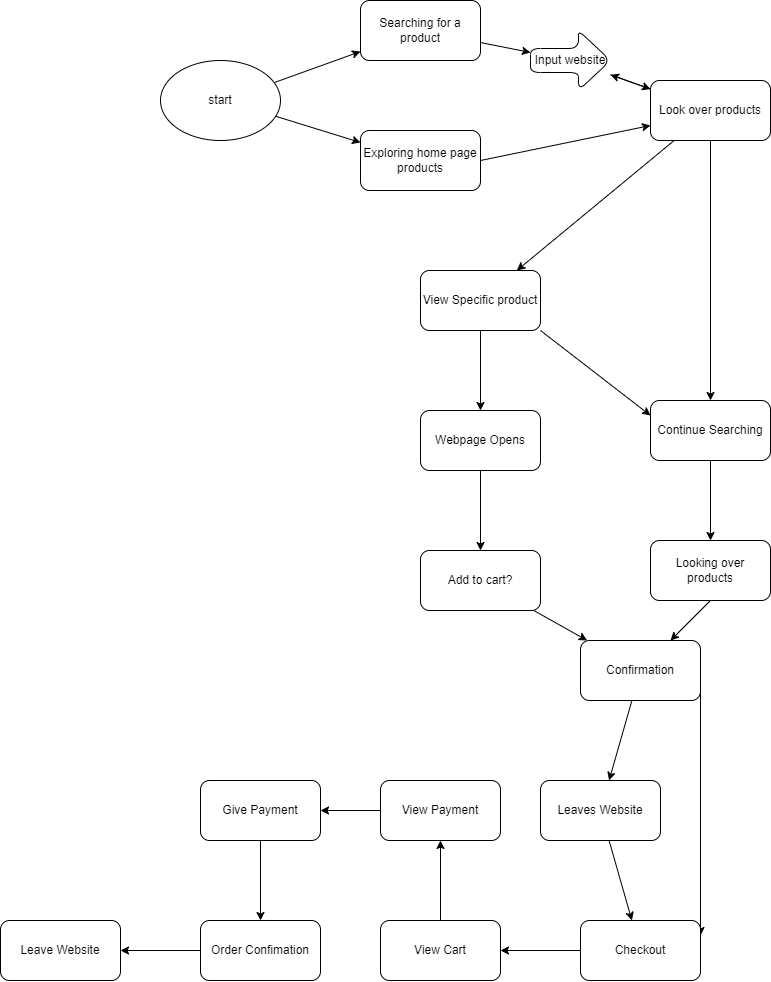

The diagram above was exported from draw.io. Its source (the exported page's mxGraphModel, read from the mxfile embedded in the PNG):
<mxGraphModel dx="4190" dy="977" grid="1" gridSize="10" guides="1" tooltips="1" connect="1" arrows="1" fold="1" page="1" pageScale="1" pageWidth="850" pageHeight="1100" math="0" shadow="0">
  <root>
    <mxCell id="0" />
    <mxCell id="1" parent="0" />
    <mxCell id="7" value="" style="edgeStyle=none;html=1;" edge="1" parent="1" source="5" target="6">
      <mxGeometry relative="1" as="geometry" />
    </mxCell>
    <mxCell id="11" value="" style="edgeStyle=none;html=1;" edge="1" parent="1" source="5" target="10">
      <mxGeometry relative="1" as="geometry" />
    </mxCell>
    <mxCell id="5" value="start" style="ellipse;whiteSpace=wrap;html=1;" vertex="1" parent="1">
      <mxGeometry x="90" y="120" width="120" height="80" as="geometry" />
    </mxCell>
    <mxCell id="13" value="" style="edgeStyle=none;html=1;" edge="1" parent="1" source="6" target="12">
      <mxGeometry relative="1" as="geometry" />
    </mxCell>
    <mxCell id="6" value="Searching for a product" style="rounded=1;whiteSpace=wrap;html=1;" vertex="1" parent="1">
      <mxGeometry x="290" y="60" width="120" height="60" as="geometry" />
    </mxCell>
    <mxCell id="17" style="edgeStyle=none;html=1;exitX=1;exitY=0.5;exitDx=0;exitDy=0;entryX=0;entryY=0.75;entryDx=0;entryDy=0;" edge="1" parent="1" source="10" target="14">
      <mxGeometry relative="1" as="geometry" />
    </mxCell>
    <mxCell id="10" value="Exploring home page products" style="rounded=1;whiteSpace=wrap;html=1;" vertex="1" parent="1">
      <mxGeometry x="290" y="190" width="120" height="60" as="geometry" />
    </mxCell>
    <mxCell id="15" value="" style="edgeStyle=none;html=1;" edge="1" parent="1" source="12" target="14">
      <mxGeometry relative="1" as="geometry" />
    </mxCell>
    <mxCell id="12" value="Input website" style="shape=singleArrow;whiteSpace=wrap;html=1;arrowWidth=0.4;arrowSize=0.4;rounded=1;" vertex="1" parent="1">
      <mxGeometry x="460" y="90" width="80" height="60" as="geometry" />
    </mxCell>
    <mxCell id="16" value="" style="edgeStyle=none;html=1;" edge="1" parent="1" source="14" target="12">
      <mxGeometry relative="1" as="geometry" />
    </mxCell>
    <mxCell id="19" value="" style="edgeStyle=none;html=1;" edge="1" parent="1" source="14" target="18">
      <mxGeometry relative="1" as="geometry" />
    </mxCell>
    <mxCell id="21" value="" style="edgeStyle=none;html=1;" edge="1" parent="1" source="14" target="20">
      <mxGeometry relative="1" as="geometry" />
    </mxCell>
    <mxCell id="14" value="Look over products" style="whiteSpace=wrap;html=1;rounded=1;" vertex="1" parent="1">
      <mxGeometry x="580" y="140" width="120" height="60" as="geometry" />
    </mxCell>
    <mxCell id="22" style="edgeStyle=none;html=1;exitX=1;exitY=1;exitDx=0;exitDy=0;entryX=0;entryY=0.25;entryDx=0;entryDy=0;" edge="1" parent="1" source="18" target="20">
      <mxGeometry relative="1" as="geometry" />
    </mxCell>
    <mxCell id="24" value="" style="edgeStyle=none;html=1;" edge="1" parent="1" source="18" target="23">
      <mxGeometry relative="1" as="geometry" />
    </mxCell>
    <mxCell id="18" value="View Specific product" style="whiteSpace=wrap;html=1;rounded=1;" vertex="1" parent="1">
      <mxGeometry x="350" y="330" width="120" height="60" as="geometry" />
    </mxCell>
    <mxCell id="42" value="" style="edgeStyle=none;html=1;" edge="1" parent="1" source="20" target="41">
      <mxGeometry relative="1" as="geometry" />
    </mxCell>
    <mxCell id="20" value="Continue Searching&lt;br&gt;" style="whiteSpace=wrap;html=1;rounded=1;" vertex="1" parent="1">
      <mxGeometry x="580" y="460" width="120" height="60" as="geometry" />
    </mxCell>
    <mxCell id="26" value="" style="edgeStyle=none;html=1;" edge="1" parent="1" source="23" target="25">
      <mxGeometry relative="1" as="geometry" />
    </mxCell>
    <mxCell id="23" value="Webpage Opens" style="whiteSpace=wrap;html=1;rounded=1;" vertex="1" parent="1">
      <mxGeometry x="350" y="470" width="120" height="60" as="geometry" />
    </mxCell>
    <mxCell id="28" value="" style="edgeStyle=none;html=1;" edge="1" parent="1" source="25" target="27">
      <mxGeometry relative="1" as="geometry" />
    </mxCell>
    <mxCell id="25" value="Add to cart?" style="whiteSpace=wrap;html=1;rounded=1;" vertex="1" parent="1">
      <mxGeometry x="350" y="610" width="120" height="60" as="geometry" />
    </mxCell>
    <mxCell id="30" value="" style="edgeStyle=none;html=1;" edge="1" parent="1" source="27" target="29">
      <mxGeometry relative="1" as="geometry" />
    </mxCell>
    <mxCell id="44" style="edgeStyle=none;html=1;exitX=1;exitY=0.5;exitDx=0;exitDy=0;entryX=1;entryY=0.25;entryDx=0;entryDy=0;" edge="1" parent="1" source="27" target="31">
      <mxGeometry relative="1" as="geometry" />
    </mxCell>
    <mxCell id="27" value="Confirmation" style="whiteSpace=wrap;html=1;rounded=1;" vertex="1" parent="1">
      <mxGeometry x="510" y="700" width="120" height="60" as="geometry" />
    </mxCell>
    <mxCell id="32" value="" style="edgeStyle=none;html=1;" edge="1" parent="1" source="29" target="31">
      <mxGeometry relative="1" as="geometry" />
    </mxCell>
    <mxCell id="29" value="Leaves Website" style="whiteSpace=wrap;html=1;rounded=1;" vertex="1" parent="1">
      <mxGeometry x="470" y="840" width="120" height="60" as="geometry" />
    </mxCell>
    <mxCell id="34" value="" style="edgeStyle=none;html=1;" edge="1" parent="1" source="31" target="33">
      <mxGeometry relative="1" as="geometry" />
    </mxCell>
    <mxCell id="31" value="Checkout" style="whiteSpace=wrap;html=1;rounded=1;" vertex="1" parent="1">
      <mxGeometry x="510" y="980" width="120" height="60" as="geometry" />
    </mxCell>
    <mxCell id="36" value="" style="edgeStyle=none;html=1;" edge="1" parent="1" source="33" target="35">
      <mxGeometry relative="1" as="geometry" />
    </mxCell>
    <mxCell id="33" value="View Cart" style="whiteSpace=wrap;html=1;rounded=1;" vertex="1" parent="1">
      <mxGeometry x="310" y="980" width="120" height="60" as="geometry" />
    </mxCell>
    <mxCell id="38" value="" style="edgeStyle=none;html=1;" edge="1" parent="1" source="35" target="37">
      <mxGeometry relative="1" as="geometry" />
    </mxCell>
    <mxCell id="35" value="View Payment" style="whiteSpace=wrap;html=1;rounded=1;" vertex="1" parent="1">
      <mxGeometry x="310" y="840" width="120" height="60" as="geometry" />
    </mxCell>
    <mxCell id="40" value="" style="edgeStyle=none;html=1;" edge="1" parent="1" source="37" target="39">
      <mxGeometry relative="1" as="geometry" />
    </mxCell>
    <mxCell id="37" value="Give Payment" style="whiteSpace=wrap;html=1;rounded=1;" vertex="1" parent="1">
      <mxGeometry x="130" y="840" width="120" height="60" as="geometry" />
    </mxCell>
    <mxCell id="46" value="" style="edgeStyle=none;html=1;" edge="1" parent="1" source="39" target="45">
      <mxGeometry relative="1" as="geometry" />
    </mxCell>
    <mxCell id="39" value="Order Confimation" style="whiteSpace=wrap;html=1;rounded=1;" vertex="1" parent="1">
      <mxGeometry x="130" y="980" width="120" height="60" as="geometry" />
    </mxCell>
    <mxCell id="43" style="edgeStyle=none;html=1;exitX=0.5;exitY=1;exitDx=0;exitDy=0;entryX=0.75;entryY=0;entryDx=0;entryDy=0;" edge="1" parent="1" source="41" target="27">
      <mxGeometry relative="1" as="geometry" />
    </mxCell>
    <mxCell id="41" value="Looking over products" style="whiteSpace=wrap;html=1;rounded=1;" vertex="1" parent="1">
      <mxGeometry x="580" y="600" width="120" height="60" as="geometry" />
    </mxCell>
    <mxCell id="45" value="Leave Website" style="whiteSpace=wrap;html=1;rounded=1;" vertex="1" parent="1">
      <mxGeometry x="-70" y="980" width="120" height="60" as="geometry" />
    </mxCell>
  </root>
</mxGraphModel>